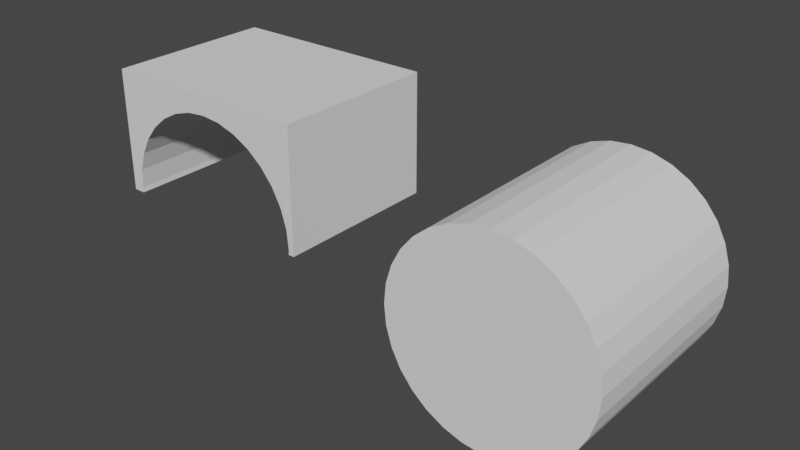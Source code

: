 # Source: WingUnderWheel.blend  (saved by Blender 2.92.15; exported with 4.5.12 LTS)
import bpy
from mathutils import Matrix  # noqa: F401  (used for matrix-valued properties, if any)

bpy.ops.wm.read_factory_settings(use_empty=True)
scene = bpy.context.scene
scene.name = 'Scene'

# ---- collections
col_collection = bpy.data.collections.new('Collection'); scene.collection.children.link(col_collection)

# ---- world
world_world = bpy.data.worlds.new('World'); scene.world = world_world
world_world.use_nodes = True; world_world.node_tree.nodes.clear()
_N = world_world.node_tree.nodes; _L = world_world.node_tree.links
n0 = _N.new('ShaderNodeOutputWorld'); n0.name = 'World Output'; n0.location = (300, 300)
n1 = _N.new('ShaderNodeBackground'); n1.name = 'Background'; n1.location = (10, 300)
n1.inputs[0].default_value = (0.05088, 0.05088, 0.05088, 1.0)
_L.new(n1.outputs[0], n0.inputs[0])
n0.is_active_output = True
world_world.color = (0.05088, 0.05088, 0.05088)
world_world.use_sun_shadow = False
world_world.sun_shadow_jitter_overblur = 0.0

# ---- meshes
me_cylinder_002 = bpy.data.meshes.new('Cylinder.002')
me_cylinder_002.from_pydata([(0.0, 1.0, -1.0), (0.0, 1.0, 1.0), (0.1951, 0.9808, -1.0), (0.1951, 0.9808, 1.0), (0.3827, 0.9239, -1.0), (0.3827, 0.9239, 1.0), (0.5556, 0.8315, -1.0), (0.5556, 0.8315, 1.0), (0.7071, 0.7071, -1.0), (0.7071, 0.7071, 1.0), (0.8315, 0.5556, -1.0), (0.8315, 0.5556, 1.0), (0.9239, 0.3827, -1.0), (0.9239, 0.3827, 1.0), (0.9808, 0.1951, -1.0), (0.9808, 0.1951, 1.0), (1.0, 7.55e-08, -1.0), (1.0, 7.55e-08, 1.0), (0.9808, -0.1951, -1.0), (0.9808, -0.1951, 1.0), (0.9239, -0.3827, -1.0), (0.9239, -0.3827, 1.0), (0.8315, -0.5556, -1.0), (0.8315, -0.5556, 1.0), (0.7071, -0.7071, -1.0), (0.7071, -0.7071, 1.0), (0.5556, -0.8315, -1.0), (0.5556, -0.8315, 1.0), (0.3827, -0.9239, -1.0), (0.3827, -0.9239, 1.0), (0.1951, -0.9808, -1.0), (0.1951, -0.9808, 1.0), (-3.258e-07, -1.0, -1.0), (-3.258e-07, -1.0, 1.0), (-0.1951, -0.9808, -1.0), (-0.1951, -0.9808, 1.0), (-0.3827, -0.9239, -1.0), (-0.3827, -0.9239, 1.0), (-0.5556, -0.8315, -1.0), (-0.5556, -0.8315, 1.0), (-0.7071, -0.7071, -1.0), (-0.7071, -0.7071, 1.0), (-0.8315, -0.5556, -1.0), (-0.8315, -0.5556, 1.0), (-0.9239, -0.3827, -1.0), (-0.9239, -0.3827, 1.0), (-0.9808, -0.1951, -1.0), (-0.9808, -0.1951, 1.0), (-1.0, 9.656e-07, -1.0), (-1.0, 9.656e-07, 1.0), (-0.9808, 0.1951, -1.0), (-0.9808, 0.1951, 1.0), (-0.9239, 0.3827, -1.0), (-0.9239, 0.3827, 1.0), (-0.8315, 0.5556, -1.0), (-0.8315, 0.5556, 1.0), (-0.7071, 0.7071, -1.0), (-0.7071, 0.7071, 1.0), (-0.5556, 0.8315, -1.0), (-0.5556, 0.8315, 1.0), (-0.3827, 0.9239, -1.0), (-0.3827, 0.9239, 1.0), (-0.1951, 0.9808, -1.0), (-0.1951, 0.9808, 1.0)], [], [(0, 1, 3, 2), (2, 3, 5, 4), (4, 5, 7, 6), (6, 7, 9, 8), (8, 9, 11, 10), (10, 11, 13, 12), (12, 13, 15, 14), (14, 15, 17, 16), (16, 17, 19, 18), (18, 19, 21, 20), (20, 21, 23, 22), (22, 23, 25, 24), (24, 25, 27, 26), (26, 27, 29, 28), (28, 29, 31, 30), (30, 31, 33, 32), (32, 33, 35, 34), (34, 35, 37, 36), (36, 37, 39, 38), (38, 39, 41, 40), (40, 41, 43, 42), (42, 43, 45, 44), (44, 45, 47, 46), (46, 47, 49, 48), (48, 49, 51, 50), (50, 51, 53, 52), (52, 53, 55, 54), (54, 55, 57, 56), (56, 57, 59, 58), (58, 59, 61, 60), (3, 1, 63, 61, 59, 57, 55, 53, 51, 49, 47, 45, 43, 41, 39, 37, 35, 33, 31, 29, 27, 25, 23, 21, 19, 17, 15, 13, 11, 9, 7, 5), (60, 61, 63, 62), (62, 63, 1, 0), (0, 2, 4, 6, 8, 10, 12, 14, 16, 18, 20, 22, 24, 26, 28, 30, 32, 34, 36, 38, 40, 42, 44, 46, 48, 50, 52, 54, 56, 58, 60, 62)])
_uv = me_cylinder_002.uv_layers.new(name='UVMap')
_uv.uv.foreach_set('vector', [1.0, 0.5, 1.0, 1.0, 0.9688, 1.0, 0.9688, 0.5, 0.9688, 0.5, 0.9688, 1.0, 0.9375, 1.0, 0.9375, 0.5, 0.9375, 0.5, 0.9375, 1.0, 0.9062, 1.0, 0.9062, 0.5, 0.9062, 0.5, 0.9062, 1.0, 0.875, 1.0, 0.875, 0.5, 0.875, 0.5, 0.875, 1.0, 0.8438, 1.0, 0.8438, 0.5, 0.8438, 0.5, 0.8438, 1.0, 0.8125, 1.0, 0.8125, 0.5, 0.8125, 0.5, 0.8125, 1.0, 0.7812, 1.0, 0.7812, 0.5, 0.7812, 0.5, 0.7812, 1.0, 0.75, 1.0, 0.75, 0.5, 0.75, 0.5, 0.75, 1.0, 0.7188, 1.0, 0.7188, 0.5, 0.7188, 0.5, 0.7188, 1.0, 0.6875, 1.0, 0.6875, 0.5, 0.6875, 0.5, 0.6875, 1.0, 0.6562, 1.0, 0.6562, 0.5, 0.6562, 0.5, 0.6562, 1.0, 0.625, 1.0, 0.625, 0.5, 0.625, 0.5, 0.625, 1.0, 0.5938, 1.0, 0.5938, 0.5, 0.5938, 0.5, 0.5938, 1.0, 0.5625, 1.0, 0.5625, 0.5, 0.5625, 0.5, 0.5625, 1.0, 0.5312, 1.0, 0.5312, 0.5, 0.5312, 0.5, 0.5312, 1.0, 0.5, 1.0, 0.5, 0.5, 0.5, 0.5, 0.5, 1.0, 0.4688, 1.0, 0.4688, 0.5, 0.4688, 0.5, 0.4688, 1.0, 0.4375, 1.0, 0.4375, 0.5, 0.4375, 0.5, 0.4375, 1.0, 0.4062, 1.0, 0.4062, 0.5, 0.4062, 0.5, 0.4062, 1.0, 0.375, 1.0, 0.375, 0.5, 0.375, 0.5, 0.375, 1.0, 0.3438, 1.0, 0.3438, 0.5, 0.3438, 0.5, 0.3438, 1.0, 0.3125, 1.0, 0.3125, 0.5, 0.3125, 0.5, 0.3125, 1.0, 0.2812, 1.0, 0.2812, 0.5, 0.2812, 0.5, 0.2812, 1.0, 0.25, 1.0, 0.25, 0.5, 0.25, 0.5, 0.25, 1.0, 0.2188, 1.0, 0.2188, 0.5, 0.2188, 0.5, 0.2188, 1.0, 0.1875, 1.0, 0.1875, 0.5, 0.1875, 0.5, 0.1875, 1.0, 0.1562, 1.0, 0.1562, 0.5, 0.1562, 0.5, 0.1562, 1.0, 0.125, 1.0, 0.125, 0.5, 0.125, 0.5, 0.125, 1.0, 0.09375, 1.0, 0.09375, 0.5, 0.09375, 0.5, 0.09375, 1.0, 0.0625, 1.0, 0.0625, 0.5, 0.2968, 0.4854, 0.25, 0.49, 0.2032, 0.4854, 0.1582, 0.4717, 0.1167, 0.4496, 0.08029, 0.4197, 0.05045, 0.3833, 0.02827, 0.3418, 0.01461, 0.2968, 0.01, 0.25, 0.01461, 0.2032, 0.02827, 0.1582, 0.05045, 0.1167, 0.08029, 0.08029, 0.1167, 0.05045, 0.1582, 0.02827, 0.2032, 0.01461, 0.25, 0.01, 0.2968, 0.01461, 0.3418, 0.02827, 0.3833, 0.05045, 0.4197, 0.08029, 0.4496, 0.1167, 0.4717, 0.1582, 0.4854, 0.2032, 0.49, 0.25, 0.4854, 0.2968, 0.4717, 0.3418, 0.4496, 0.3833, 0.4197, 0.4197, 0.3833, 0.4496, 0.3418, 0.4717, 0.0625, 0.5, 0.0625, 1.0, 0.03125, 1.0, 0.03125, 0.5, 0.03125, 0.5, 0.03125, 1.0, 0.0, 1.0, 0.0, 0.5, 0.75, 0.49, 0.7968, 0.4854, 0.8418, 0.4717, 0.8833, 0.4496, 0.9197, 0.4197, 0.9496, 0.3833, 0.9717, 0.3418, 0.9854, 0.2968, 0.99, 0.25, 0.9854, 0.2032, 0.9717, 0.1582, 0.9496, 0.1167, 0.9197, 0.08029, 0.8833, 0.05045, 0.8418, 0.02827, 0.7968, 0.01461, 0.75, 0.01, 0.7032, 0.01461, 0.6582, 0.02827, 0.6167, 0.05045, 0.5803, 0.08029, 0.5504, 0.1167, 0.5283, 0.1582, 0.5146, 0.2032, 0.51, 0.25, 0.5146, 0.2968, 0.5283, 0.3418, 0.5504, 0.3833, 0.5803, 0.4197, 0.6167, 0.4496, 0.6582, 0.4717, 0.7032, 0.4854])
me_cylinder_002.use_remesh_fix_poles = True
me_cylinder_002.use_remesh_preserve_attributes = False
me_cylinder_002.use_mirror_vertex_groups = False
me_cylinder_002.update()
me_cube = bpy.data.meshes.new('Cube')
me_cube.from_pydata([(-1.0, -1.0, -1.0), (-1.0, -1.0, 1.0), (-1.0, 1.0, -1.0), (-1.0, 1.0, 1.0), (1.0, -1.0, -1.0), (1.0, -1.0, 1.0), (1.0, 1.0, -1.0), (1.0, 1.0, 1.0), (0.02695, -1.0, 0.6966), (0.02695, 1.0, 0.6966), (0.2068, -1.0, 0.6655), (0.2068, 1.0, 0.6655), (0.3797, -1.0, 0.5736), (0.3797, 1.0, 0.5736), (0.5391, -1.0, 0.4242), (0.5391, 1.0, 0.4242), (0.6788, 1.0, 0.2232), (0.6788, -1.0, 0.2232), (0.7935, 1.0, -0.02179), (0.7935, -1.0, -0.02179), (0.8786, 1.0, -0.3012), (0.8786, -1.0, -0.3012), (0.9311, 1.0, -0.6045), (0.9311, -1.0, -0.6045), (0.9488, 1.0, -0.9198), (0.9488, -1.0, -0.9198), (0.9443, 1.0, -1.0), (0.9443, -1.0, -1.0), (-0.8904, 1.0, -1.0), (-0.8904, -1.0, -1.0), (-0.8949, -1.0, -0.9198), (-0.8949, 1.0, -0.9198), (-0.8772, 1.0, -0.6045), (-0.8772, -1.0, -0.6045), (-0.8248, 1.0, -0.3012), (-0.8248, -1.0, -0.3012), (-0.7396, 1.0, -0.02179), (-0.7396, -1.0, -0.02179), (-0.6249, 1.0, 0.2232), (-0.6249, -1.0, 0.2232), (-0.4852, 1.0, 0.4242), (-0.4852, -1.0, 0.4242), (-0.3258, -1.0, 0.5736), (-0.3258, 1.0, 0.5736), (-0.1529, -1.0, 0.6655), (-0.1529, 1.0, 0.6655)], [], [(0, 1, 3, 2), (6, 7, 5, 4), (7, 3, 1, 5), (8, 9, 11, 10), (11, 13, 12, 10), (13, 15, 14, 12), (14, 15, 16, 17), (17, 16, 18, 19), (19, 18, 20, 21), (21, 20, 22, 23), (23, 22, 24, 25), (27, 25, 24, 26), (28, 31, 30, 29), (30, 31, 32, 33), (33, 32, 34, 35), (35, 34, 36, 37), (37, 36, 38, 39), (39, 38, 40, 41), (40, 43, 42, 41), (43, 45, 44, 42), (8, 44, 45, 9), (28, 2, 3, 7, 6, 26, 24, 22, 20, 18, 16, 15, 13, 11, 9, 45, 43, 40, 38, 36, 34, 32, 31), (27, 4, 5, 1, 0, 29, 30, 33, 35, 37, 39, 41, 42, 44, 8, 10, 12, 14, 17, 19, 21, 23, 25), (6, 4, 27, 26), (0, 2, 28, 29)])
_uv = me_cube.uv_layers.new(name='UVMap')
_uv.uv.foreach_set('vector', [0.375, 0.0, 0.625, 0.0, 0.625, 0.25, 0.375, 0.25, 0.375, 0.5, 0.625, 0.5, 0.625, 0.75, 0.375, 0.75, 0.625, 0.5, 0.875, 0.5, 0.875, 0.75, 0.625, 0.75, 1.0, 0.9619, 1.0, 0.5381, 0.9688, 0.5381, 0.9688, 0.9619, 0.9688, 0.5381, 0.9375, 0.5381, 0.9375, 0.9619, 0.9688, 0.9619, 0.9375, 0.5381, 0.9062, 0.5381, 0.9062, 0.9619, 0.9375, 0.9619, 0.9062, 0.9619, 0.9062, 0.5381, 0.875, 0.5381, 0.875, 0.9619, 0.875, 0.9619, 0.875, 0.5381, 0.8438, 0.5381, 0.8437, 0.9619, 0.8438, 0.9619, 0.8438, 0.5381, 0.8125, 0.5381, 0.8125, 0.9619, 0.8125, 0.9619, 0.8125, 0.5381, 0.7812, 0.5381, 0.7812, 0.9619, 0.7812, 0.9619, 0.7812, 0.5381, 0.75, 0.5381, 0.75, 0.9619, 0.7421, 0.9619, 0.75, 0.9619, 0.75, 0.5381, 0.7421, 0.5381, 0.2579, 0.5381, 0.25, 0.5381, 0.25, 0.9619, 0.2579, 0.9619, 0.25, 0.9619, 0.25, 0.5381, 0.2188, 0.5381, 0.2188, 0.9619, 0.2188, 0.9619, 0.2188, 0.5381, 0.1875, 0.5381, 0.1875, 0.9619, 0.1875, 0.9619, 0.1875, 0.5381, 0.1562, 0.5381, 0.1562, 0.9619, 0.1562, 0.9619, 0.1562, 0.5381, 0.125, 0.5381, 0.125, 0.9619, 0.125, 0.9619, 0.125, 0.5381, 0.09375, 0.5381, 0.09375, 0.9619, 0.09375, 0.5381, 0.0625, 0.5381, 0.0625, 0.9619, 0.09375, 0.9619, 0.0625, 0.5381, 0.03125, 0.5381, 0.03125, 0.9619, 0.0625, 0.9619, 0.0, 0.9619, 0.03125, 0.9619, 0.03125, 0.5381, 0.0, 0.5381, 0.375, 0.2637, 0.375, 0.25, 0.625, 0.25, 0.625, 0.5, 0.375, 0.5, 0.375, 0.493, 0.385, 0.4936, 0.4244, 0.4914, 0.4623, 0.4848, 0.4973, 0.4742, 0.5279, 0.4599, 0.553, 0.4424, 0.5717, 0.4225, 0.5832, 0.4008, 0.5871, 0.3784, 0.5832, 0.3559, 0.5717, 0.3343, 0.553, 0.3143, 0.5279, 0.2969, 0.4973, 0.2826, 0.4623, 0.2719, 0.4244, 0.2653, 0.385, 0.2631, 0.375, 0.757, 0.375, 0.75, 0.625, 0.75, 0.625, 1.0, 0.375, 1.0, 0.375, 0.9863, 0.385, 0.9869, 0.4244, 0.9847, 0.4623, 0.9781, 0.4973, 0.9674, 0.5279, 0.9531, 0.553, 0.9357, 0.5717, 0.9157, 0.5832, 0.8941, 0.5871, 0.8716, 0.5832, 0.8492, 0.5717, 0.8275, 0.553, 0.8076, 0.5279, 0.7901, 0.4973, 0.7758, 0.4623, 0.7652, 0.4244, 0.7586, 0.385, 0.7564, 0.375, 0.5, 0.375, 0.75, 0.368, 0.75, 0.368, 0.5, 0.125, 0.75, 0.125, 0.5, 0.1387, 0.5, 0.1387, 0.75])
me_cube.use_remesh_fix_poles = True
me_cube.use_remesh_preserve_attributes = False
me_cube.use_mirror_vertex_groups = False
me_cube.update()

# ---- objects
ob_cylinder = bpy.data.objects.new('Cylinder', me_cylinder_002)
ob_cube = bpy.data.objects.new('Cube', me_cube)

# ---- transforms, parenting, visibility, modifiers, constraints
ob_cylinder.location = (6.197, 0.0, -0.6565)
ob_cylinder.rotation_euler = (1.571, 0.0, 0.0)
ob_cylinder.scale = (1.18, 1.18, 1.18)
ob_cylinder.lineart.crease_threshold = 0.0
ob_cube.location = (2.358, 0.0, 0.01497)
ob_cube.scale = (1.28, 1.0, 0.73)
ob_cube.lineart.crease_threshold = 0.0

# ---- collection membership
scene.collection.objects.link(ob_cylinder)
col_collection.objects.link(ob_cube)

# ---- scene / render settings (as saved in the file)
scene.frame_start = 1; scene.frame_end = 250; scene.frame_set(48)
scene.render.engine = 'BLENDER_EEVEE_NEXT'
scene.cycles.use_denoising = False
scene.cycles.samples = 128
scene.cycles.sampling_pattern = 'TABULATED_SOBOL'
scene.cycles.use_adaptive_sampling = False
scene.cycles.use_light_tree = False
scene.view_settings.view_transform = 'Filmic'
bpy.context.view_layer.update()

# ---- added for rendering (the .blend has no active camera and no usable light): camera, sun
cam_auto = bpy.data.cameras.new('AutoCamera')
cam_auto.lens = 50.0
cam_auto.sensor_width = 36.0
cam_auto.clip_end = 1000.0
ob_auto_camera = bpy.data.objects.new('AutoCamera', cam_auto)
scene.collection.objects.link(ob_auto_camera)
ob_auto_camera.location = (10.8943, -7.99997, 4.78754)
ob_auto_camera.rotation_euler = (1.09748, -7.21219e-08, 0.694738)
scene.camera = ob_auto_camera
light_auto_sun = bpy.data.lights.new('AutoSun', 'SUN')
light_auto_sun.energy = 3.0
light_auto_sun.angle = 0.0523599
ob_auto_sun = bpy.data.objects.new('AutoSun', light_auto_sun)
scene.collection.objects.link(ob_auto_sun)
ob_auto_sun.rotation_euler = (0.872665, 0.174533, 0.523599)
bpy.context.view_layer.update()
